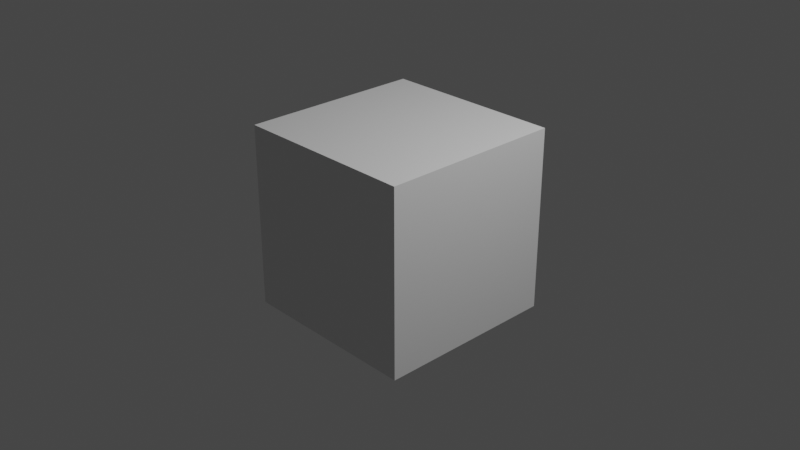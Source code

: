 # Source: Armature.blend  (saved by Blender 2.80.75; exported with 4.5.12 LTS)
import bpy
from mathutils import Matrix  # noqa: F401  (used for matrix-valued properties, if any)

bpy.ops.wm.read_factory_settings(use_empty=True)
scene = bpy.context.scene
scene.name = 'Scene'

# ---- collections
col_collection = bpy.data.collections.new('Collection'); scene.collection.children.link(col_collection)

# ---- materials (node trees are filled in below, after node groups)
mat_material = bpy.data.materials.new('Material')
mat_material.alpha_threshold = 0.0
mat_material.use_transparent_shadow = False
mat_material.roughness = 0.5
mat_material.line_color = (0.0, 0.0, 0.0, 1.0)

# ---- material node trees
mat_material.use_nodes = True; mat_material.node_tree.nodes.clear()
_N = mat_material.node_tree.nodes; _L = mat_material.node_tree.links
n0 = _N.new('ShaderNodeOutputMaterial'); n0.name = 'Material Output'; n0.location = (300, 300)
n1 = _N.new('ShaderNodeBsdfPrincipled'); n1.name = 'Principled BSDF'; n1.location = (10, 300)
n1.distribution = 'GGX'
n1.subsurface_method = 'BURLEY'
n1.inputs[3].default_value = 1.45
n1.inputs[27].default_value = (0.0, 0.0, 0.0, 1.0)
n1.inputs[28].default_value = 1.0
_L.new(n1.outputs[0], n0.inputs[0])
n0.is_active_output = True

# ---- world
world_world = bpy.data.worlds.new('World'); scene.world = world_world
world_world.use_nodes = True; world_world.node_tree.nodes.clear()
_N = world_world.node_tree.nodes; _L = world_world.node_tree.links
n0 = _N.new('ShaderNodeOutputWorld'); n0.name = 'World Output'; n0.location = (300, 300)
n1 = _N.new('ShaderNodeBackground'); n1.name = 'Background'; n1.location = (10, 300)
n1.inputs[0].default_value = (0.05088, 0.05088, 0.05088, 1.0)
_L.new(n1.outputs[0], n0.inputs[0])
n0.is_active_output = True
world_world.color = (0.05088, 0.05088, 0.05088)
world_world.use_sun_shadow = False
world_world.sun_shadow_jitter_overblur = 0.0

# ---- cameras
cam_camera = bpy.data.cameras.new('Camera')
cam_camera.clip_end = 100.0
cam_camera.ortho_scale = 7.314
cam_camera.dof.focus_distance = 0.0
cam_camera.dof.aperture_fstop = 128.0

# ---- lights
light_light = bpy.data.lights.new('Light', 'POINT')
light_light.transmission_factor = 0.0
light_light.cutoff_distance = 30.0
light_light.energy = 1000.0
light_light.shadow_buffer_clip_start = 1.001
light_light.shadow_soft_size = 0.1
light_light.shadow_maximum_resolution = 0.006
light_light.use_absolute_resolution = True

# ---- meshes
me_cube = bpy.data.meshes.new('Cube')
me_cube.from_pydata([(1.0, 1.0, 1.0), (1.0, 1.0, -1.0), (1.0, -1.0, 1.0), (1.0, -1.0, -1.0), (-1.0, 1.0, 1.0), (-1.0, 1.0, -1.0), (-1.0, -1.0, 1.0), (-1.0, -1.0, -1.0)], [], [(0, 4, 6, 2), (3, 2, 6, 7), (7, 6, 4, 5), (5, 1, 3, 7), (1, 0, 2, 3), (5, 4, 0, 1)])
_uv = me_cube.uv_layers.new(name='UVMap')
_uv.uv.foreach_set('vector', [0.375, 0.0, 0.625, 0.0, 0.625, 0.25, 0.375, 0.25, 0.375, 0.25, 0.625, 0.25, 0.625, 0.5, 0.375, 0.5, 0.375, 0.5, 0.625, 0.5, 0.625, 0.75, 0.375, 0.75, 0.375, 0.75, 0.625, 0.75, 0.625, 1.0, 0.375, 1.0, 0.125, 0.5, 0.375, 0.5, 0.375, 0.75, 0.125, 0.75, 0.625, 0.5, 0.875, 0.5, 0.875, 0.75, 0.625, 0.75])
me_cube.materials.append(mat_material)
me_cube.use_remesh_preserve_volume = False
me_cube.use_remesh_preserve_attributes = False
me_cube.use_mirror_vertex_groups = False
me_cube.update()
arm_armature = bpy.data.armatures.new('Armature')  # bones are not reproduced

# ---- objects
ob_cube = bpy.data.objects.new('Cube', me_cube)
ob_light = bpy.data.objects.new('Light', light_light)
ob_camera = bpy.data.objects.new('Camera', cam_camera)
ob_armature = bpy.data.objects.new('Armature', arm_armature)

# ---- transforms, parenting, visibility, modifiers, constraints
ob_cube.location = (0.0, 0.0, 0.0)
ob_cube.lock_rotations_4d = False
ob_cube.empty_display_type = 'ARROWS'
ob_cube.lineart.crease_threshold = 0.0
ob_light.location = (4.076, 1.005, 5.904)
ob_light.rotation_euler = (0.6503, 0.05522, 1.866)
ob_light.lock_rotations_4d = False
ob_light.empty_display_type = 'ARROWS'
ob_light.color = (0.0, 0.0, 0.0, 0.0)
ob_light.lineart.crease_threshold = 0.0
ob_camera.location = (7.359, -6.926, 4.958)
ob_camera.rotation_euler = (1.109, 0.0, 0.8149)
ob_camera.lock_rotations_4d = False
ob_camera.empty_display_type = 'ARROWS'
ob_camera.color = (0.0, 0.0, 0.0, 0.0)
ob_camera.display_type = 'WIRE'
ob_camera.lineart.crease_threshold = 0.0
ob_armature.location = (0.0, 0.0, 0.0)
ob_armature.show_in_front = True
ob_armature.lineart.crease_threshold = 0.0

# ---- collection membership
col_collection.objects.link(ob_cube)
col_collection.objects.link(ob_light)
col_collection.objects.link(ob_camera)
col_collection.objects.link(ob_armature)

# ---- scene / render settings (as saved in the file)
scene.camera = ob_camera
scene.frame_start = 1; scene.frame_end = 250; scene.frame_set(1)
scene.render.engine = 'BLENDER_EEVEE_NEXT'
scene.cycles.use_denoising = False
scene.cycles.samples = 512
scene.cycles.sampling_pattern = 'TABULATED_SOBOL'
scene.cycles.use_adaptive_sampling = False
scene.cycles.use_light_tree = False
scene.eevee.taa_samples = 64
scene.eevee.use_gtao = True
scene.eevee.use_raytracing = True
scene.view_settings.view_transform = 'Filmic'
bpy.context.view_layer.update()
